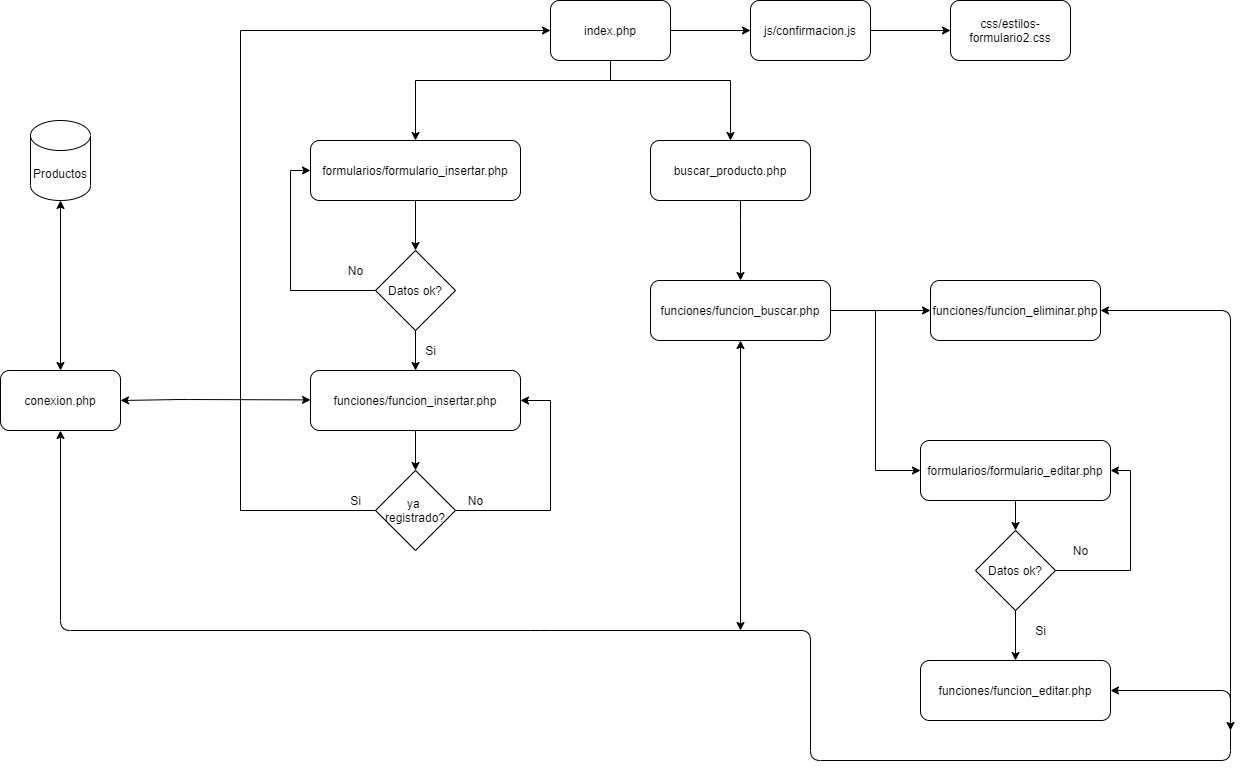

The diagram above was exported from draw.io. Its source (the exported page's mxGraphModel, read from the mxfile embedded in the PNG):
<mxGraphModel dx="2832" dy="1513" grid="1" gridSize="10" guides="1" tooltips="1" connect="1" arrows="1" fold="1" page="1" pageScale="1" pageWidth="827" pageHeight="1169" math="0" shadow="0">
  <root>
    <mxCell id="0" />
    <mxCell id="1" parent="0" />
    <mxCell id="PuC72eHXQaYTCntc4kUI-3" value="" style="edgeStyle=orthogonalEdgeStyle;rounded=0;orthogonalLoop=1;jettySize=auto;html=1;" edge="1" parent="1" source="PuC72eHXQaYTCntc4kUI-1" target="PuC72eHXQaYTCntc4kUI-2">
      <mxGeometry relative="1" as="geometry" />
    </mxCell>
    <mxCell id="PuC72eHXQaYTCntc4kUI-7" value="" style="edgeStyle=orthogonalEdgeStyle;rounded=0;orthogonalLoop=1;jettySize=auto;html=1;" edge="1" parent="1" source="PuC72eHXQaYTCntc4kUI-1" target="PuC72eHXQaYTCntc4kUI-6">
      <mxGeometry relative="1" as="geometry">
        <Array as="points">
          <mxPoint x="120" y="310" />
          <mxPoint x="-75" y="310" />
        </Array>
      </mxGeometry>
    </mxCell>
    <mxCell id="PuC72eHXQaYTCntc4kUI-8" style="edgeStyle=orthogonalEdgeStyle;rounded=0;orthogonalLoop=1;jettySize=auto;html=1;" edge="1" parent="1" source="PuC72eHXQaYTCntc4kUI-1">
      <mxGeometry relative="1" as="geometry">
        <mxPoint x="240" y="370" as="targetPoint" />
        <Array as="points">
          <mxPoint x="120" y="310" />
          <mxPoint x="240" y="310" />
        </Array>
      </mxGeometry>
    </mxCell>
    <mxCell id="PuC72eHXQaYTCntc4kUI-1" value="&lt;font style=&quot;vertical-align: inherit&quot;&gt;&lt;font style=&quot;vertical-align: inherit&quot;&gt;index.php&lt;/font&gt;&lt;/font&gt;" style="rounded=1;whiteSpace=wrap;html=1;" vertex="1" parent="1">
      <mxGeometry x="60" y="230" width="120" height="60" as="geometry" />
    </mxCell>
    <mxCell id="PuC72eHXQaYTCntc4kUI-5" value="" style="edgeStyle=orthogonalEdgeStyle;rounded=0;orthogonalLoop=1;jettySize=auto;html=1;" edge="1" parent="1" source="PuC72eHXQaYTCntc4kUI-2" target="PuC72eHXQaYTCntc4kUI-4">
      <mxGeometry relative="1" as="geometry" />
    </mxCell>
    <mxCell id="PuC72eHXQaYTCntc4kUI-2" value="&lt;font style=&quot;vertical-align: inherit&quot;&gt;&lt;font style=&quot;vertical-align: inherit&quot;&gt;&lt;font style=&quot;vertical-align: inherit&quot;&gt;&lt;font style=&quot;vertical-align: inherit&quot;&gt;&lt;font style=&quot;vertical-align: inherit&quot;&gt;&lt;font style=&quot;vertical-align: inherit&quot;&gt;js/confirmacion.js&lt;/font&gt;&lt;/font&gt;&lt;/font&gt;&lt;/font&gt;&lt;/font&gt;&lt;/font&gt;" style="rounded=1;whiteSpace=wrap;html=1;" vertex="1" parent="1">
      <mxGeometry x="260" y="230" width="120" height="60" as="geometry" />
    </mxCell>
    <mxCell id="PuC72eHXQaYTCntc4kUI-4" value="&lt;font style=&quot;vertical-align: inherit&quot;&gt;&lt;font style=&quot;vertical-align: inherit&quot;&gt;&lt;font style=&quot;vertical-align: inherit&quot;&gt;&lt;font style=&quot;vertical-align: inherit&quot;&gt;&lt;font style=&quot;vertical-align: inherit&quot;&gt;&lt;font style=&quot;vertical-align: inherit&quot;&gt;&lt;font style=&quot;vertical-align: inherit&quot;&gt;&lt;font style=&quot;vertical-align: inherit&quot;&gt;css/estilos-formulario2.css&lt;/font&gt;&lt;/font&gt;&lt;/font&gt;&lt;/font&gt;&lt;/font&gt;&lt;/font&gt;&lt;/font&gt;&lt;/font&gt;" style="rounded=1;whiteSpace=wrap;html=1;" vertex="1" parent="1">
      <mxGeometry x="460" y="230" width="120" height="60" as="geometry" />
    </mxCell>
    <mxCell id="PuC72eHXQaYTCntc4kUI-65" value="" style="edgeStyle=orthogonalEdgeStyle;rounded=0;orthogonalLoop=1;jettySize=auto;html=1;strokeColor=#000000;entryX=0.5;entryY=0;entryDx=0;entryDy=0;" edge="1" parent="1" source="PuC72eHXQaYTCntc4kUI-6" target="PuC72eHXQaYTCntc4kUI-14">
      <mxGeometry relative="1" as="geometry" />
    </mxCell>
    <mxCell id="PuC72eHXQaYTCntc4kUI-6" value="&lt;font style=&quot;vertical-align: inherit&quot;&gt;&lt;font style=&quot;vertical-align: inherit&quot;&gt;&lt;font style=&quot;vertical-align: inherit&quot;&gt;&lt;font style=&quot;vertical-align: inherit&quot;&gt;formularios/formulario_insertar.php&lt;/font&gt;&lt;/font&gt;&lt;/font&gt;&lt;/font&gt;" style="rounded=1;whiteSpace=wrap;html=1;" vertex="1" parent="1">
      <mxGeometry x="-180" y="370" width="210" height="60" as="geometry" />
    </mxCell>
    <mxCell id="PuC72eHXQaYTCntc4kUI-32" style="edgeStyle=orthogonalEdgeStyle;rounded=0;orthogonalLoop=1;jettySize=auto;html=1;exitX=1;exitY=0.5;exitDx=0;exitDy=0;" edge="1" parent="1" source="PuC72eHXQaYTCntc4kUI-34" target="PuC72eHXQaYTCntc4kUI-33">
      <mxGeometry relative="1" as="geometry">
        <mxPoint x="480" y="520" as="targetPoint" />
      </mxGeometry>
    </mxCell>
    <mxCell id="PuC72eHXQaYTCntc4kUI-35" value="" style="edgeStyle=orthogonalEdgeStyle;rounded=0;orthogonalLoop=1;jettySize=auto;html=1;" edge="1" parent="1" source="PuC72eHXQaYTCntc4kUI-9" target="PuC72eHXQaYTCntc4kUI-34">
      <mxGeometry relative="1" as="geometry">
        <Array as="points">
          <mxPoint x="250" y="450" />
          <mxPoint x="250" y="450" />
        </Array>
      </mxGeometry>
    </mxCell>
    <mxCell id="PuC72eHXQaYTCntc4kUI-9" value="&lt;font style=&quot;vertical-align: inherit&quot;&gt;&lt;font style=&quot;vertical-align: inherit&quot;&gt;buscar_producto.php&lt;/font&gt;&lt;/font&gt;" style="rounded=1;whiteSpace=wrap;html=1;" vertex="1" parent="1">
      <mxGeometry x="160" y="370" width="160" height="60" as="geometry" />
    </mxCell>
    <mxCell id="PuC72eHXQaYTCntc4kUI-48" value="" style="edgeStyle=orthogonalEdgeStyle;rounded=0;orthogonalLoop=1;jettySize=auto;html=1;strokeColor=#000000;" edge="1" parent="1" target="PuC72eHXQaYTCntc4kUI-47">
      <mxGeometry relative="1" as="geometry">
        <mxPoint x="525" y="840" as="sourcePoint" />
      </mxGeometry>
    </mxCell>
    <mxCell id="PuC72eHXQaYTCntc4kUI-52" value="" style="edgeStyle=orthogonalEdgeStyle;rounded=0;orthogonalLoop=1;jettySize=auto;html=1;strokeColor=#000000;" edge="1" parent="1" source="PuC72eHXQaYTCntc4kUI-10" target="PuC72eHXQaYTCntc4kUI-51">
      <mxGeometry relative="1" as="geometry" />
    </mxCell>
    <mxCell id="PuC72eHXQaYTCntc4kUI-10" value="&lt;font style=&quot;vertical-align: inherit&quot;&gt;&lt;font style=&quot;vertical-align: inherit&quot;&gt;&lt;font style=&quot;vertical-align: inherit&quot;&gt;&lt;font style=&quot;vertical-align: inherit&quot;&gt;formularios/formulario_editar.php&lt;br&gt;&lt;/font&gt;&lt;/font&gt;&lt;/font&gt;&lt;/font&gt;" style="rounded=1;whiteSpace=wrap;html=1;" vertex="1" parent="1">
      <mxGeometry x="430" y="670" width="190" height="60" as="geometry" />
    </mxCell>
    <mxCell id="PuC72eHXQaYTCntc4kUI-16" style="edgeStyle=orthogonalEdgeStyle;rounded=0;orthogonalLoop=1;jettySize=auto;html=1;entryX=0;entryY=0.5;entryDx=0;entryDy=0;exitX=0.063;exitY=0.5;exitDx=0;exitDy=0;exitPerimeter=0;" edge="1" parent="1" source="PuC72eHXQaYTCntc4kUI-14" target="PuC72eHXQaYTCntc4kUI-6">
      <mxGeometry relative="1" as="geometry">
        <mxPoint x="-120" y="520" as="sourcePoint" />
        <Array as="points">
          <mxPoint x="-200" y="520" />
          <mxPoint x="-200" y="400" />
        </Array>
      </mxGeometry>
    </mxCell>
    <mxCell id="PuC72eHXQaYTCntc4kUI-61" value="" style="edgeStyle=orthogonalEdgeStyle;rounded=0;orthogonalLoop=1;jettySize=auto;html=1;strokeColor=#000000;" edge="1" parent="1" source="PuC72eHXQaYTCntc4kUI-14" target="PuC72eHXQaYTCntc4kUI-59">
      <mxGeometry relative="1" as="geometry" />
    </mxCell>
    <mxCell id="PuC72eHXQaYTCntc4kUI-14" value="&lt;font style=&quot;vertical-align: inherit&quot;&gt;&lt;font style=&quot;vertical-align: inherit&quot;&gt;Datos ok?&lt;/font&gt;&lt;/font&gt;" style="rhombus;whiteSpace=wrap;html=1;" vertex="1" parent="1">
      <mxGeometry x="-115" y="480" width="80" height="80" as="geometry" />
    </mxCell>
    <mxCell id="PuC72eHXQaYTCntc4kUI-17" value="&lt;font style=&quot;vertical-align: inherit&quot;&gt;&lt;font style=&quot;vertical-align: inherit&quot;&gt;No&lt;/font&gt;&lt;/font&gt;" style="text;html=1;align=center;verticalAlign=middle;resizable=0;points=[];autosize=1;" vertex="1" parent="1">
      <mxGeometry x="-150" y="490" width="30" height="20" as="geometry" />
    </mxCell>
    <mxCell id="PuC72eHXQaYTCntc4kUI-20" style="edgeStyle=orthogonalEdgeStyle;rounded=0;orthogonalLoop=1;jettySize=auto;html=1;entryX=0;entryY=0.5;entryDx=0;entryDy=0;exitX=0;exitY=0.5;exitDx=0;exitDy=0;" edge="1" parent="1" source="PuC72eHXQaYTCntc4kUI-19" target="PuC72eHXQaYTCntc4kUI-1">
      <mxGeometry relative="1" as="geometry">
        <Array as="points">
          <mxPoint x="-250" y="740" />
          <mxPoint x="-250" y="260" />
        </Array>
      </mxGeometry>
    </mxCell>
    <mxCell id="PuC72eHXQaYTCntc4kUI-64" style="edgeStyle=orthogonalEdgeStyle;rounded=0;orthogonalLoop=1;jettySize=auto;html=1;exitX=1;exitY=0.5;exitDx=0;exitDy=0;entryX=1;entryY=0.5;entryDx=0;entryDy=0;strokeColor=#000000;" edge="1" parent="1" source="PuC72eHXQaYTCntc4kUI-19" target="PuC72eHXQaYTCntc4kUI-59">
      <mxGeometry relative="1" as="geometry">
        <Array as="points">
          <mxPoint x="60" y="740" />
          <mxPoint x="60" y="630" />
        </Array>
      </mxGeometry>
    </mxCell>
    <mxCell id="PuC72eHXQaYTCntc4kUI-19" value="&lt;font style=&quot;vertical-align: inherit&quot;&gt;&lt;font style=&quot;vertical-align: inherit&quot;&gt;ya &lt;br&gt;registrado?&lt;/font&gt;&lt;/font&gt;" style="rhombus;whiteSpace=wrap;html=1;" vertex="1" parent="1">
      <mxGeometry x="-115" y="700" width="80" height="80" as="geometry" />
    </mxCell>
    <mxCell id="PuC72eHXQaYTCntc4kUI-21" value="&lt;font style=&quot;vertical-align: inherit&quot;&gt;&lt;font style=&quot;vertical-align: inherit&quot;&gt;Si&lt;/font&gt;&lt;/font&gt;" style="text;html=1;align=center;verticalAlign=middle;resizable=0;points=[];autosize=1;" vertex="1" parent="1">
      <mxGeometry x="-150" y="720" width="30" height="20" as="geometry" />
    </mxCell>
    <mxCell id="PuC72eHXQaYTCntc4kUI-22" value="&lt;font style=&quot;vertical-align: inherit&quot;&gt;&lt;font style=&quot;vertical-align: inherit&quot;&gt;No&lt;/font&gt;&lt;/font&gt;" style="text;html=1;align=center;verticalAlign=middle;resizable=0;points=[];autosize=1;" vertex="1" parent="1">
      <mxGeometry x="-30" y="720" width="30" height="20" as="geometry" />
    </mxCell>
    <mxCell id="PuC72eHXQaYTCntc4kUI-23" value="&lt;font style=&quot;vertical-align: inherit&quot;&gt;&lt;font style=&quot;vertical-align: inherit&quot;&gt;Productos&lt;/font&gt;&lt;/font&gt;" style="shape=cylinder3;whiteSpace=wrap;html=1;boundedLbl=1;backgroundOutline=1;size=15;" vertex="1" parent="1">
      <mxGeometry x="-460" y="350" width="60" height="80" as="geometry" />
    </mxCell>
    <mxCell id="PuC72eHXQaYTCntc4kUI-24" value="" style="endArrow=classic;startArrow=classic;html=1;exitX=1;exitY=0.5;exitDx=0;exitDy=0;" edge="1" parent="1" source="PuC72eHXQaYTCntc4kUI-36">
      <mxGeometry width="50" height="50" relative="1" as="geometry">
        <mxPoint x="-369" y="629.41" as="sourcePoint" />
        <mxPoint x="-180" y="629.41" as="targetPoint" />
        <Array as="points">
          <mxPoint x="-310" y="629" />
        </Array>
      </mxGeometry>
    </mxCell>
    <mxCell id="PuC72eHXQaYTCntc4kUI-33" value="funciones/funcion_eliminar.php" style="rounded=1;whiteSpace=wrap;html=1;" vertex="1" parent="1">
      <mxGeometry x="440" y="510" width="170" height="60" as="geometry" />
    </mxCell>
    <mxCell id="PuC72eHXQaYTCntc4kUI-46" style="edgeStyle=orthogonalEdgeStyle;rounded=0;orthogonalLoop=1;jettySize=auto;html=1;entryX=0;entryY=0.5;entryDx=0;entryDy=0;strokeColor=#000000;" edge="1" parent="1" source="PuC72eHXQaYTCntc4kUI-34" target="PuC72eHXQaYTCntc4kUI-10">
      <mxGeometry relative="1" as="geometry" />
    </mxCell>
    <mxCell id="PuC72eHXQaYTCntc4kUI-34" value="&lt;font style=&quot;vertical-align: inherit&quot;&gt;&lt;font style=&quot;vertical-align: inherit&quot;&gt;funciones/funcion_buscar.php&lt;br&gt;&lt;/font&gt;&lt;/font&gt;" style="rounded=1;whiteSpace=wrap;html=1;" vertex="1" parent="1">
      <mxGeometry x="160" y="510" width="180" height="60" as="geometry" />
    </mxCell>
    <mxCell id="PuC72eHXQaYTCntc4kUI-36" value="conexion.php" style="rounded=1;whiteSpace=wrap;html=1;" vertex="1" parent="1">
      <mxGeometry x="-490" y="600" width="120" height="60" as="geometry" />
    </mxCell>
    <mxCell id="PuC72eHXQaYTCntc4kUI-47" value="&lt;font style=&quot;vertical-align: inherit&quot;&gt;&lt;font style=&quot;vertical-align: inherit&quot;&gt;&lt;font style=&quot;vertical-align: inherit&quot;&gt;&lt;font style=&quot;vertical-align: inherit&quot;&gt;funciones/funcion_editar.php&lt;br&gt;&lt;/font&gt;&lt;/font&gt;&lt;/font&gt;&lt;/font&gt;" style="rounded=1;whiteSpace=wrap;html=1;" vertex="1" parent="1">
      <mxGeometry x="430" y="890" width="190" height="60" as="geometry" />
    </mxCell>
    <mxCell id="PuC72eHXQaYTCntc4kUI-53" style="edgeStyle=orthogonalEdgeStyle;rounded=0;orthogonalLoop=1;jettySize=auto;html=1;entryX=1;entryY=0.5;entryDx=0;entryDy=0;strokeColor=#000000;exitX=1;exitY=0.5;exitDx=0;exitDy=0;" edge="1" parent="1" source="PuC72eHXQaYTCntc4kUI-51" target="PuC72eHXQaYTCntc4kUI-10">
      <mxGeometry relative="1" as="geometry">
        <Array as="points">
          <mxPoint x="640" y="800" />
          <mxPoint x="640" y="700" />
        </Array>
      </mxGeometry>
    </mxCell>
    <mxCell id="PuC72eHXQaYTCntc4kUI-51" value="&lt;font style=&quot;vertical-align: inherit&quot;&gt;&lt;font style=&quot;vertical-align: inherit&quot;&gt;Datos ok?&lt;/font&gt;&lt;/font&gt;" style="rhombus;whiteSpace=wrap;html=1;" vertex="1" parent="1">
      <mxGeometry x="485" y="760" width="80" height="80" as="geometry" />
    </mxCell>
    <mxCell id="PuC72eHXQaYTCntc4kUI-54" value="No" style="text;html=1;align=center;verticalAlign=middle;resizable=0;points=[];autosize=1;" vertex="1" parent="1">
      <mxGeometry x="575" y="770" width="30" height="20" as="geometry" />
    </mxCell>
    <mxCell id="PuC72eHXQaYTCntc4kUI-56" value="Si" style="text;html=1;align=center;verticalAlign=middle;resizable=0;points=[];autosize=1;" vertex="1" parent="1">
      <mxGeometry x="535" y="850" width="30" height="20" as="geometry" />
    </mxCell>
    <mxCell id="PuC72eHXQaYTCntc4kUI-63" value="" style="edgeStyle=orthogonalEdgeStyle;rounded=0;orthogonalLoop=1;jettySize=auto;html=1;strokeColor=#000000;entryX=0.5;entryY=0;entryDx=0;entryDy=0;" edge="1" parent="1" source="PuC72eHXQaYTCntc4kUI-59" target="PuC72eHXQaYTCntc4kUI-19">
      <mxGeometry relative="1" as="geometry" />
    </mxCell>
    <mxCell id="PuC72eHXQaYTCntc4kUI-59" value="&lt;font style=&quot;vertical-align: inherit&quot;&gt;&lt;font style=&quot;vertical-align: inherit&quot;&gt;&lt;font style=&quot;vertical-align: inherit&quot;&gt;&lt;font style=&quot;vertical-align: inherit&quot;&gt;&lt;font style=&quot;vertical-align: inherit&quot;&gt;&lt;font style=&quot;vertical-align: inherit&quot;&gt;funciones/funcion_insertar.php&lt;/font&gt;&lt;/font&gt;&lt;/font&gt;&lt;/font&gt;&lt;/font&gt;&lt;/font&gt;" style="rounded=1;whiteSpace=wrap;html=1;" vertex="1" parent="1">
      <mxGeometry x="-180" y="600" width="210" height="60" as="geometry" />
    </mxCell>
    <mxCell id="PuC72eHXQaYTCntc4kUI-62" value="Si" style="text;html=1;align=center;verticalAlign=middle;resizable=0;points=[];autosize=1;" vertex="1" parent="1">
      <mxGeometry x="-75" y="570" width="30" height="20" as="geometry" />
    </mxCell>
    <mxCell id="PuC72eHXQaYTCntc4kUI-67" value="" style="endArrow=classic;startArrow=classic;html=1;strokeColor=#000000;entryX=0.5;entryY=1;entryDx=0;entryDy=0;entryPerimeter=0;" edge="1" parent="1" source="PuC72eHXQaYTCntc4kUI-36" target="PuC72eHXQaYTCntc4kUI-23">
      <mxGeometry width="50" height="50" relative="1" as="geometry">
        <mxPoint x="-480" y="605" as="sourcePoint" />
        <mxPoint x="-430" y="555" as="targetPoint" />
      </mxGeometry>
    </mxCell>
    <mxCell id="PuC72eHXQaYTCntc4kUI-69" value="" style="endArrow=classic;startArrow=classic;html=1;strokeColor=#000000;entryX=0.5;entryY=1;entryDx=0;entryDy=0;exitX=1;exitY=0.5;exitDx=0;exitDy=0;" edge="1" parent="1" source="PuC72eHXQaYTCntc4kUI-47" target="PuC72eHXQaYTCntc4kUI-36">
      <mxGeometry width="50" height="50" relative="1" as="geometry">
        <mxPoint x="740" y="920" as="sourcePoint" />
        <mxPoint x="-440" y="670" as="targetPoint" />
        <Array as="points">
          <mxPoint x="740" y="920" />
          <mxPoint x="740" y="990" />
          <mxPoint x="320" y="990" />
          <mxPoint x="320" y="860" />
          <mxPoint x="50" y="860" />
          <mxPoint x="-430" y="860" />
        </Array>
      </mxGeometry>
    </mxCell>
    <mxCell id="PuC72eHXQaYTCntc4kUI-71" value="" style="endArrow=classic;startArrow=classic;html=1;strokeColor=#000000;entryX=1;entryY=0.5;entryDx=0;entryDy=0;" edge="1" parent="1" target="PuC72eHXQaYTCntc4kUI-33">
      <mxGeometry width="50" height="50" relative="1" as="geometry">
        <mxPoint x="740" y="960" as="sourcePoint" />
        <mxPoint x="360" y="840" as="targetPoint" />
        <Array as="points">
          <mxPoint x="740" y="540" />
        </Array>
      </mxGeometry>
    </mxCell>
    <mxCell id="PuC72eHXQaYTCntc4kUI-73" value="" style="endArrow=classic;startArrow=classic;html=1;strokeColor=#000000;entryX=0.5;entryY=1;entryDx=0;entryDy=0;" edge="1" parent="1" target="PuC72eHXQaYTCntc4kUI-34">
      <mxGeometry width="50" height="50" relative="1" as="geometry">
        <mxPoint x="250" y="860" as="sourcePoint" />
        <mxPoint x="130" y="830" as="targetPoint" />
      </mxGeometry>
    </mxCell>
  </root>
</mxGraphModel>